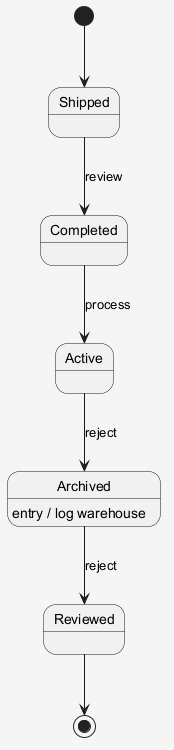

The diagram above was rendered by PlantUML. Its source (embedded in the PNG):
@startuml
skinparam shadowing false
skinparam backgroundColor #F5F5F5
[*] --> Shipped
Shipped --> Completed : review
Completed --> Active : process
Active --> Archived : reject
Archived --> Reviewed : reject
Archived : entry / log warehouse
Reviewed --> [*]
@enduml